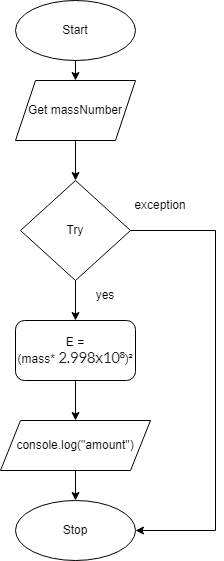

The diagram above was exported from draw.io. Its source (the exported page's mxGraphModel, read from the mxfile embedded in the PNG):
<mxGraphModel dx="594" dy="569" grid="1" gridSize="10" guides="1" tooltips="1" connect="1" arrows="1" fold="1" page="1" pageScale="1" pageWidth="827" pageHeight="1169" math="0" shadow="0">
  <root>
    <mxCell id="0" />
    <mxCell id="1" parent="0" />
    <mxCell id="2" value="" style="edgeStyle=none;html=1;" parent="1" source="3" target="6" edge="1">
      <mxGeometry relative="1" as="geometry" />
    </mxCell>
    <mxCell id="3" value="Start" style="ellipse;whiteSpace=wrap;html=1;" parent="1" vertex="1">
      <mxGeometry x="100" y="70" width="120" height="60" as="geometry" />
    </mxCell>
    <mxCell id="4" value="Stop" style="ellipse;whiteSpace=wrap;html=1;" parent="1" vertex="1">
      <mxGeometry x="100" y="570" width="120" height="60" as="geometry" />
    </mxCell>
    <mxCell id="5" value="" style="edgeStyle=none;rounded=0;html=1;" parent="1" source="6" target="11" edge="1">
      <mxGeometry relative="1" as="geometry" />
    </mxCell>
    <mxCell id="6" value="Get massNumber" style="shape=parallelogram;perimeter=parallelogramPerimeter;whiteSpace=wrap;html=1;fixedSize=1;" parent="1" vertex="1">
      <mxGeometry x="100" y="150" width="120" height="60" as="geometry" />
    </mxCell>
    <mxCell id="7" value="" style="edgeStyle=none;html=1;" parent="1" source="8" target="4" edge="1">
      <mxGeometry relative="1" as="geometry" />
    </mxCell>
    <mxCell id="8" value="console.log(&quot;amount&quot;)" style="shape=parallelogram;perimeter=parallelogramPerimeter;whiteSpace=wrap;html=1;fixedSize=1;" parent="1" vertex="1">
      <mxGeometry x="85" y="490" width="150" height="50" as="geometry" />
    </mxCell>
    <mxCell id="10" value="" style="edgeStyle=none;rounded=0;html=1;" parent="1" source="11" target="15" edge="1">
      <mxGeometry relative="1" as="geometry" />
    </mxCell>
    <mxCell id="17" style="edgeStyle=none;html=1;entryX=1;entryY=0.5;entryDx=0;entryDy=0;rounded=0;" edge="1" parent="1" source="11" target="4">
      <mxGeometry relative="1" as="geometry">
        <mxPoint x="230" y="610" as="targetPoint" />
        <Array as="points">
          <mxPoint x="300" y="300" />
          <mxPoint x="300" y="600" />
        </Array>
      </mxGeometry>
    </mxCell>
    <mxCell id="11" value="Try" style="rhombus;whiteSpace=wrap;html=1;" parent="1" vertex="1">
      <mxGeometry x="105" y="250" width="110" height="100" as="geometry" />
    </mxCell>
    <mxCell id="13" value="exception" style="text;html=1;strokeColor=none;fillColor=none;align=center;verticalAlign=middle;whiteSpace=wrap;rounded=0;" parent="1" vertex="1">
      <mxGeometry x="215" y="260" width="60" height="30" as="geometry" />
    </mxCell>
    <mxCell id="14" value="" style="edgeStyle=none;rounded=0;html=1;" parent="1" source="15" target="8" edge="1">
      <mxGeometry relative="1" as="geometry" />
    </mxCell>
    <mxCell id="15" value="E = (mass*&amp;nbsp;&lt;span style=&quot;color: rgb(33 , 33 , 33) ; font-family: &amp;#34;lato&amp;#34; , sans-serif ; font-size: 14.6667px ; text-align: left&quot;&gt;2.998x10⁸&lt;/span&gt;)²" style="rounded=1;whiteSpace=wrap;html=1;" parent="1" vertex="1">
      <mxGeometry x="100" y="390" width="120" height="60" as="geometry" />
    </mxCell>
    <mxCell id="16" value="yes" style="text;html=1;strokeColor=none;fillColor=none;align=center;verticalAlign=middle;whiteSpace=wrap;rounded=0;" parent="1" vertex="1">
      <mxGeometry x="160" y="350" width="60" height="30" as="geometry" />
    </mxCell>
  </root>
</mxGraphModel>